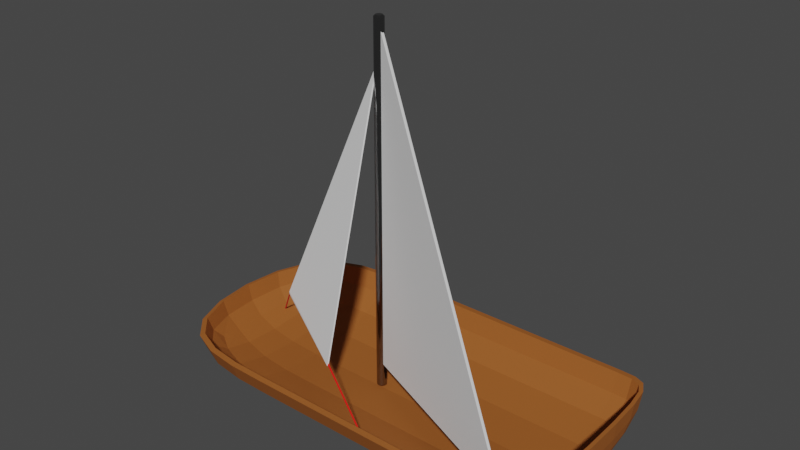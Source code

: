 # Source: Sailingboat.blend  (saved by Blender 3.6.11; exported with 4.5.12 LTS)
import bpy
from mathutils import Matrix  # noqa: F401  (used for matrix-valued properties, if any)

bpy.ops.wm.read_factory_settings(use_empty=True)
scene = bpy.context.scene
scene.name = 'Scene'

# ---- collections
col_collection = bpy.data.collections.new('Collection'); scene.collection.children.link(col_collection)

# ---- materials (node trees are filled in below, after node groups)
mat_material = bpy.data.materials.new('Material')
mat_material.alpha_threshold = 0.0
mat_material.use_transparent_shadow = False
mat_material.roughness = 0.5
mat_material.line_color = (0.0, 0.0, 0.0, 1.0)
mat_material_002 = bpy.data.materials.new('Material.002')
mat_material_002.use_transparent_shadow = False
mat_material_001 = bpy.data.materials.new('Material.001')
mat_material_001.use_transparent_shadow = False
mat_material_003 = bpy.data.materials.new('Material.003')
mat_material_003.use_transparent_shadow = False

# ---- material node trees
mat_material.use_nodes = True; mat_material.node_tree.nodes.clear()
_N = mat_material.node_tree.nodes; _L = mat_material.node_tree.links
n0 = _N.new('ShaderNodeOutputMaterial'); n0.name = 'Material Output'; n0.location = (300, 300)
n1 = _N.new('ShaderNodeBsdfPrincipled'); n1.name = 'Principled BSDF'; n1.location = (10, 300)
n1.distribution = 'GGX'
n1.subsurface_method = 'RANDOM_WALK_SKIN'
n1.inputs[0].default_value = (0.3185, 0.098, 0.01822, 1.0)
n1.inputs[2].default_value = 0.7409
n1.inputs[3].default_value = 1.45
n1.inputs[13].default_value = 0.281
n1.inputs[27].default_value = (0.0, 0.0, 0.0, 1.0)
n1.inputs[28].default_value = 1.0
_L.new(n1.outputs[0], n0.inputs[0])
n0.is_active_output = True
mat_material_002.use_nodes = True; mat_material_002.node_tree.nodes.clear()
_N = mat_material_002.node_tree.nodes; _L = mat_material_002.node_tree.links
n0 = _N.new('ShaderNodeBsdfPrincipled'); n0.name = 'Principled BSDF'; n0.location = (10, 300)
n0.distribution = 'GGX'
n0.subsurface_method = 'RANDOM_WALK_SKIN'
n0.inputs[0].default_value = (0.2883, 0.2883, 0.2883, 1.0)
n0.inputs[1].default_value = 1.0
n0.inputs[2].default_value = 0.1277
n0.inputs[3].default_value = 1.45
n0.inputs[13].default_value = 0.6314
n0.inputs[27].default_value = (0.0, 0.0, 0.0, 1.0)
n0.inputs[28].default_value = 1.0
n1 = _N.new('ShaderNodeOutputMaterial'); n1.name = 'Material Output'; n1.location = (300, 300)
_L.new(n0.outputs[0], n1.inputs[0])
n1.is_active_output = True
mat_material_001.use_nodes = True; mat_material_001.node_tree.nodes.clear()
_N = mat_material_001.node_tree.nodes; _L = mat_material_001.node_tree.links
n0 = _N.new('ShaderNodeBsdfPrincipled'); n0.name = 'Principled BSDF'; n0.location = (10, 300)
n0.distribution = 'GGX'
n0.subsurface_method = 'RANDOM_WALK_SKIN'
n0.inputs[0].default_value = (1.0, 1.0, 1.0, 1.0)
n0.inputs[2].default_value = 1.0
n0.inputs[3].default_value = 1.45
n0.inputs[13].default_value = 0.1533
n0.inputs[27].default_value = (0.0, 0.0, 0.0, 1.0)
n0.inputs[28].default_value = 1.0
n1 = _N.new('ShaderNodeOutputMaterial'); n1.name = 'Material Output'; n1.location = (300, 300)
_L.new(n0.outputs[0], n1.inputs[0])
n1.is_active_output = True
mat_material_003.use_nodes = True; mat_material_003.node_tree.nodes.clear()
_N = mat_material_003.node_tree.nodes; _L = mat_material_003.node_tree.links
n0 = _N.new('ShaderNodeBsdfPrincipled'); n0.name = 'Principled BSDF'; n0.location = (10, 300)
n0.distribution = 'GGX'
n0.subsurface_method = 'RANDOM_WALK_SKIN'
n0.inputs[0].default_value = (0.8, 0.001264, 0.0, 1.0)
n0.inputs[2].default_value = 1.0
n0.inputs[3].default_value = 1.45
n0.inputs[27].default_value = (0.0, 0.0, 0.0, 1.0)
n0.inputs[28].default_value = 1.0
n1 = _N.new('ShaderNodeOutputMaterial'); n1.name = 'Material Output'; n1.location = (300, 300)
_L.new(n0.outputs[0], n1.inputs[0])
n1.is_active_output = True

# ---- world
world_world = bpy.data.worlds.new('World'); scene.world = world_world
world_world.use_nodes = True; world_world.node_tree.nodes.clear()
_N = world_world.node_tree.nodes; _L = world_world.node_tree.links
n0 = _N.new('ShaderNodeOutputWorld'); n0.name = 'World Output'; n0.location = (300, 300)
n1 = _N.new('ShaderNodeBackground'); n1.name = 'Background'; n1.location = (10, 300)
n1.inputs[0].default_value = (0.05088, 0.05088, 0.05088, 1.0)
_L.new(n1.outputs[0], n0.inputs[0])
n0.is_active_output = True
world_world.color = (0.05088, 0.05088, 0.05088)
world_world.use_sun_shadow = False
world_world.sun_shadow_jitter_overblur = 0.0

# ---- meshes
me_cube = bpy.data.meshes.new('Cube')
me_cube.from_pydata([(2.924, 0.5, -0.5), (2.924, -0.5, -0.5), (-2.494, 0.5, -0.5), (-2.494, -0.5, -0.5), (0.9696, 0.6667, -0.6667), (-0.98, 0.6667, -0.6667), (-0.98, -0.6667, -0.6667), (0.9696, -0.6667, -0.6667), (2.469, -0.6667, -0.6667), (2.469, 0.6667, -0.6667), (-2.568, 0.2966, -0.5729), (-2.605, -1.118e-08, -0.6096), (-2.568, -0.2966, -0.5729), (-1.476, 0.6631, -0.6631), (-1.924, 0.6381, -0.6381), (-2.28, 0.5765, -0.5765), (2.941, 0.6096, 9.313e-10), (2.935, 0.5729, -0.2966), (-2.568, -0.5729, -0.2966), (-2.605, -0.6096, -5.588e-09), (2.941, -0.6096, 1.863e-09), (2.935, -0.5729, -0.2966), (-2.605, 0.6096, -5.588e-09), (-2.568, 0.5729, -0.2966), (2.676, -0.6631, -0.6631), (2.811, -0.6381, -0.6381), (2.889, -0.5765, -0.5765), (2.935, -0.2966, -0.5729), (2.941, -4.657e-09, -0.6096), (2.935, 0.2966, -0.5729), (2.182, 0.6667, -0.6667), (1.825, 0.6667, -0.6667), (1.416, 0.6667, -0.6667), (0.501, 0.6667, -0.6667), (0.01667, 0.6667, -0.6667), (-0.4786, 0.6667, -0.6667), (-2.28, -0.5765, -0.5765), (-1.924, -0.6381, -0.6381), (-1.476, -0.6631, -0.6631), (-0.4786, -0.6667, -0.6667), (0.01667, -0.6667, -0.6667), (0.501, -0.6667, -0.6667), (-0.98, 0.9167, 3.725e-09), (-0.98, 0.8542, -0.3646), (0.9696, 0.9167, 3.725e-09), (0.9696, 0.8542, -0.3646), (-0.98, 0.3646, -0.8542), (-0.98, -6.519e-09, -0.9167), (-0.98, -0.3646, -0.8542), (0.9696, 0.3646, -0.8542), (0.9696, -6.519e-09, -0.9167), (0.9696, -0.3646, -0.8542), (0.9696, -0.9167, 4.657e-09), (0.9696, -0.8542, -0.3646), (-0.98, -0.9167, 3.725e-09), (-0.98, -0.8542, -0.3646), (1.416, -0.6667, -0.6667), (1.825, -0.6667, -0.6667), (2.182, -0.6667, -0.6667), (2.889, 0.5765, -0.5765), (2.811, 0.6381, -0.6381), (2.676, 0.6631, -0.6631), (2.469, -0.9167, 2.794e-09), (2.469, -0.8542, -0.3646), (2.469, 0.9167, 4.657e-09), (2.469, 0.8542, -0.3646), (2.469, 0.3646, -0.8542), (2.469, -6.519e-09, -0.9167), (2.469, -0.3646, -0.8542), (-1.476, -0.8496, -0.3626), (-1.477, -0.9118, -9.313e-10), (-1.93, -0.818, -0.3489), (-1.935, -0.8781, -3.725e-09), (-2.301, -0.7335, -0.3181), (-2.319, -0.7867, -9.313e-10), (-2.726, -0.3162, -0.3162), (-2.779, -0.3331, -7.451e-09), (-2.779, -8.382e-09, -0.3331), (-2.838, -7.451e-09, -3.725e-09), (-2.726, 0.3162, -0.3162), (-2.779, 0.3331, -9.313e-10), (2.676, 0.3626, -0.8496), (2.812, 0.3489, -0.818), (2.892, 0.3181, -0.7335), (2.676, -1.956e-08, -0.9118), (2.812, -7.451e-09, -0.8781), (2.895, 1.304e-08, -0.7867), (2.676, -0.3626, -0.8496), (2.812, -0.3489, -0.818), (2.892, -0.3181, -0.7335), (2.959, 0.3162, -0.3162), (2.967, 0.3331, -1.024e-08), (2.967, -2.794e-09, -0.3331), (2.976, 1.118e-08, -9.313e-10), (2.959, -0.3162, -0.3162), (2.967, -0.3331, -2.794e-09), (2.676, 0.8496, -0.3626), (2.676, 0.9118, -9.313e-10), (2.812, 0.818, -0.3489), (2.812, 0.8781, -1.956e-08), (2.892, 0.7335, -0.3181), (2.895, 0.7867, -6.519e-09), (-2.301, 0.7335, -0.3181), (-2.319, 0.7867, -5.588e-09), (-1.93, 0.818, -0.3489), (-1.935, 0.8781, 5.588e-09), (-1.476, 0.8496, -0.3626), (-1.477, 0.9118, 7.451e-09), (-0.4786, 0.8542, -0.3646), (-0.4786, 0.9167, -9.313e-10), (0.01667, 0.8542, -0.3646), (0.01667, 0.9167, -1.863e-09), (0.501, 0.8542, -0.3646), (0.501, 0.9167, 7.451e-09), (-2.301, 0.3181, -0.7335), (-1.93, 0.3489, -0.818), (-1.476, 0.3626, -0.8496), (-2.319, -3.725e-09, -0.7867), (-1.935, -3.725e-09, -0.8781), (-1.477, -1.397e-08, -0.9118), (-2.301, -0.3181, -0.7335), (-1.93, -0.3489, -0.818), (-1.476, -0.3626, -0.8496), (-0.4786, 0.3646, -0.8542), (0.01667, 0.3646, -0.8542), (0.501, 0.3646, -0.8542), (-0.4786, -2.142e-08, -0.9167), (0.01667, -3.353e-08, -0.9167), (0.501, -2.142e-08, -0.9167), (-0.4786, -0.3646, -0.8542), (0.01667, -0.3646, -0.8542), (0.501, -0.3646, -0.8542), (2.182, -0.8542, -0.3646), (2.182, -0.9167, -4.657e-09), (1.825, -0.8542, -0.3646), (1.825, -0.9167, -1.863e-09), (1.416, -0.8542, -0.3646), (1.416, -0.9167, 7.451e-09), (0.501, -0.8542, -0.3646), (0.501, -0.9167, 2.794e-09), (0.01667, -0.8542, -0.3646), (0.01667, -0.9167, -1.863e-09), (-0.4786, -0.8542, -0.3646), (-0.4786, -0.9167, 7.451e-09), (2.892, -0.7335, -0.3181), (2.895, -0.7867, -7.451e-09), (2.812, -0.818, -0.3489), (2.812, -0.8781, -1.863e-09), (2.676, -0.8496, -0.3626), (2.676, -0.9118, 7.451e-09), (1.416, 0.8542, -0.3646), (1.416, 0.9167, -9.313e-10), (1.825, 0.8542, -0.3646), (1.825, 0.9167, -1.863e-09), (2.182, 0.8542, -0.3646), (2.182, 0.9167, 7.451e-09), (1.416, 0.3646, -0.8542), (1.825, 0.3646, -0.8542), (2.182, 0.3646, -0.8542), (1.416, -2.142e-08, -0.9167), (1.825, -3.353e-08, -0.9167), (2.182, -2.142e-08, -0.9167), (1.416, -0.3646, -0.8542), (1.825, -0.3646, -0.8542), (2.182, -0.3646, -0.8542)], [], [(69, 70, 72, 71), (71, 72, 74, 73), (6, 55, 69, 38), (55, 54, 70, 69), (73, 74, 19, 18), (36, 73, 18, 3), (37, 71, 73, 36), (38, 69, 71, 37), (75, 76, 78, 77), (77, 78, 80, 79), (3, 18, 75, 12), (18, 19, 76, 75), (79, 80, 22, 23), (10, 79, 23, 2), (11, 77, 79, 10), (12, 75, 77, 11), (81, 82, 85, 84), (82, 83, 86, 85), (84, 85, 88, 87), (85, 86, 89, 88), (9, 61, 81, 66), (61, 60, 82, 81), (60, 59, 83, 82), (59, 0, 29, 83), (83, 29, 28, 86), (86, 28, 27, 89), (89, 27, 1, 26), (88, 89, 26, 25), (87, 88, 25, 24), (68, 87, 24, 8), (67, 84, 87, 68), (66, 81, 84, 67), (90, 91, 93, 92), (92, 93, 95, 94), (0, 17, 90, 29), (17, 16, 91, 90), (94, 95, 20, 21), (27, 94, 21, 1), (28, 92, 94, 27), (29, 90, 92, 28), (96, 97, 99, 98), (98, 99, 101, 100), (9, 65, 96, 61), (65, 64, 97, 96), (100, 101, 16, 17), (59, 100, 17, 0), (60, 98, 100, 59), (61, 96, 98, 60), (102, 103, 105, 104), (104, 105, 107, 106), (2, 23, 102, 15), (23, 22, 103, 102), (106, 107, 42, 43), (13, 106, 43, 5), (14, 104, 106, 13), (15, 102, 104, 14), (108, 109, 111, 110), (110, 111, 113, 112), (5, 43, 108, 35), (43, 42, 109, 108), (112, 113, 44, 45), (33, 112, 45, 4), (34, 110, 112, 33), (35, 108, 110, 34), (114, 115, 118, 117), (115, 116, 119, 118), (117, 118, 121, 120), (118, 119, 122, 121), (2, 15, 114, 10), (15, 14, 115, 114), (14, 13, 116, 115), (13, 5, 46, 116), (116, 46, 47, 119), (119, 47, 48, 122), (122, 48, 6, 38), (121, 122, 38, 37), (120, 121, 37, 36), (12, 120, 36, 3), (11, 117, 120, 12), (10, 114, 117, 11), (123, 124, 127, 126), (124, 125, 128, 127), (126, 127, 130, 129), (127, 128, 131, 130), (5, 35, 123, 46), (35, 34, 124, 123), (34, 33, 125, 124), (33, 4, 49, 125), (125, 49, 50, 128), (128, 50, 51, 131), (131, 51, 7, 41), (130, 131, 41, 40), (129, 130, 40, 39), (48, 129, 39, 6), (47, 126, 129, 48), (46, 123, 126, 47), (132, 133, 135, 134), (134, 135, 137, 136), (8, 63, 132, 58), (63, 62, 133, 132), (136, 137, 52, 53), (56, 136, 53, 7), (57, 134, 136, 56), (58, 132, 134, 57), (138, 139, 141, 140), (140, 141, 143, 142), (7, 53, 138, 41), (53, 52, 139, 138), (142, 143, 54, 55), (39, 142, 55, 6), (40, 140, 142, 39), (41, 138, 140, 40), (144, 145, 147, 146), (146, 147, 149, 148), (1, 21, 144, 26), (21, 20, 145, 144), (148, 149, 62, 63), (24, 148, 63, 8), (25, 146, 148, 24), (26, 144, 146, 25), (150, 151, 153, 152), (152, 153, 155, 154), (4, 45, 150, 32), (45, 44, 151, 150), (154, 155, 64, 65), (30, 154, 65, 9), (31, 152, 154, 30), (32, 150, 152, 31), (156, 157, 160, 159), (157, 158, 161, 160), (159, 160, 163, 162), (160, 161, 164, 163), (4, 32, 156, 49), (32, 31, 157, 156), (31, 30, 158, 157), (30, 9, 66, 158), (158, 66, 67, 161), (161, 67, 68, 164), (164, 68, 8, 58), (163, 164, 58, 57), (162, 163, 57, 56), (51, 162, 56, 7), (50, 159, 162, 51), (49, 156, 159, 50)])
_uv = me_cube.uv_layers.new(name='UVMap')
_uv.uv.foreach_set('vector', [0.4375, 0.9368, 0.5, 0.9368, 0.5, 0.9578, 0.4375, 0.9578, 0.4375, 0.9578, 0.5, 0.9578, 0.5, 0.9789, 0.4375, 0.9789, 0.375, 0.9157, 0.4375, 0.9158, 0.4375, 0.9368, 0.375, 0.9368, 0.4375, 0.9158, 0.5, 0.9158, 0.5, 0.9368, 0.4375, 0.9368, 0.4375, 0.9789, 0.5, 0.9789, 0.5, 1.0, 0.4375, 1.0, 0.375, 0.9789, 0.4375, 0.9789, 0.4375, 1.0, 0.375, 1.0, 0.375, 0.9578, 0.4375, 0.9578, 0.4375, 0.9789, 0.375, 0.9789, 0.375, 0.9368, 0.4375, 0.9368, 0.4375, 0.9578, 0.375, 0.9578, 0.4375, 0.0623, 0.5, 0.06221, 0.5, 0.1227, 0.4375, 0.1234, 0.4375, 0.1234, 0.5, 0.1227, 0.5, 0.1792, 0.4375, 0.1815, 0.375, 0.0, 0.4375, 0.0, 0.4375, 0.0623, 0.375, 0.0625, 0.4375, 0.0, 0.5, 0.0, 0.5, 0.06221, 0.4375, 0.0623, 0.4375, 0.1815, 0.5, 0.1792, 0.5, 0.227, 0.4375, 0.231, 0.375, 0.1875, 0.4375, 0.1815, 0.4375, 0.231, 0.375, 0.25, 0.375, 0.125, 0.4375, 0.1234, 0.4375, 0.1815, 0.375, 0.1875, 0.375, 0.0625, 0.4375, 0.0623, 0.4375, 0.1234, 0.375, 0.125, 0.3638, 0.5625, 0.3704, 0.5625, 0.3712, 0.625, 0.3631, 0.625, 0.3704, 0.5625, 0.3804, 0.5627, 0.3837, 0.625, 0.3712, 0.625, 0.3631, 0.625, 0.3712, 0.625, 0.3704, 0.6875, 0.3638, 0.6875, 0.3712, 0.625, 0.3837, 0.625, 0.3804, 0.6873, 0.3704, 0.6875, 0.3624, 0.5, 0.3656, 0.5, 0.3638, 0.5625, 0.3559, 0.5625, 0.3656, 0.5, 0.3687, 0.5, 0.3704, 0.5625, 0.3638, 0.5625, 0.3687, 0.5, 0.3719, 0.5, 0.3804, 0.5627, 0.3704, 0.5625, 0.3719, 0.5, 0.375, 0.5, 0.4023, 0.5649, 0.3804, 0.5627, 0.3804, 0.5627, 0.4023, 0.5649, 0.408, 0.625, 0.3837, 0.625, 0.3837, 0.625, 0.408, 0.625, 0.4023, 0.6851, 0.3804, 0.6873, 0.3804, 0.6873, 0.4023, 0.6851, 0.375, 0.75, 0.3719, 0.75, 0.3704, 0.6875, 0.3804, 0.6873, 0.3719, 0.75, 0.3687, 0.75, 0.3638, 0.6875, 0.3704, 0.6875, 0.3687, 0.75, 0.3656, 0.75, 0.3559, 0.6875, 0.3638, 0.6875, 0.3656, 0.75, 0.3624, 0.75, 0.3545, 0.625, 0.3631, 0.625, 0.3638, 0.6875, 0.3559, 0.6875, 0.3559, 0.5625, 0.3638, 0.5625, 0.3631, 0.625, 0.3545, 0.625, 0.446, 0.571, 0.5, 0.574, 0.5, 0.625, 0.449, 0.625, 0.449, 0.625, 0.5, 0.625, 0.5, 0.676, 0.446, 0.679, 0.375, 0.5, 0.4399, 0.5273, 0.446, 0.571, 0.4023, 0.5649, 0.4399, 0.5273, 0.5, 0.533, 0.5, 0.574, 0.446, 0.571, 0.446, 0.679, 0.5, 0.676, 0.5, 0.717, 0.4399, 0.7227, 0.4023, 0.6851, 0.446, 0.679, 0.4399, 0.7227, 0.375, 0.75, 0.408, 0.625, 0.449, 0.625, 0.446, 0.679, 0.4023, 0.6851, 0.4023, 0.5649, 0.446, 0.571, 0.449, 0.625, 0.408, 0.625, 0.4375, 0.4888, 0.5, 0.4881, 0.5, 0.4962, 0.4375, 0.4954, 0.4375, 0.4954, 0.5, 0.4962, 0.5, 0.5087, 0.4377, 0.5054, 0.375, 0.4874, 0.4375, 0.4809, 0.4375, 0.4888, 0.375, 0.4906, 0.4375, 0.4809, 0.5, 0.4795, 0.5, 0.4881, 0.4375, 0.4888, 0.4377, 0.5054, 0.5, 0.5087, 0.5, 0.533, 0.4399, 0.5273, 0.375, 0.4969, 0.4377, 0.5054, 0.4399, 0.5273, 0.375, 0.5, 0.375, 0.4937, 0.4375, 0.4954, 0.4377, 0.5054, 0.375, 0.4969, 0.375, 0.4906, 0.4375, 0.4888, 0.4375, 0.4954, 0.375, 0.4937, 0.4375, 0.2651, 0.5, 0.2627, 0.5, 0.2899, 0.4375, 0.2906, 0.4375, 0.2906, 0.5, 0.2899, 0.5, 0.3129, 0.4375, 0.313, 0.375, 0.25, 0.4375, 0.231, 0.4375, 0.2651, 0.375, 0.2711, 0.4375, 0.231, 0.5, 0.227, 0.5, 0.2627, 0.4375, 0.2651, 0.4375, 0.313, 0.5, 0.3129, 0.5, 0.3342, 0.4375, 0.3342, 0.375, 0.3132, 0.4375, 0.313, 0.4375, 0.3342, 0.375, 0.3343, 0.375, 0.2922, 0.4375, 0.2906, 0.4375, 0.313, 0.375, 0.3132, 0.375, 0.2711, 0.4375, 0.2651, 0.4375, 0.2906, 0.375, 0.2922, 0.4375, 0.3551, 0.5, 0.3551, 0.5, 0.3758, 0.4375, 0.3759, 0.4375, 0.3759, 0.5, 0.3758, 0.5, 0.3961, 0.4375, 0.3963, 0.375, 0.3343, 0.4375, 0.3342, 0.4375, 0.3551, 0.375, 0.3552, 0.4375, 0.3342, 0.5, 0.3342, 0.5, 0.3551, 0.4375, 0.3551, 0.4375, 0.3963, 0.5, 0.3961, 0.5, 0.4158, 0.4375, 0.4161, 0.375, 0.3968, 0.4375, 0.3963, 0.4375, 0.4161, 0.375, 0.4177, 0.375, 0.376, 0.4375, 0.3759, 0.4375, 0.3963, 0.375, 0.3968, 0.375, 0.3552, 0.4375, 0.3551, 0.4375, 0.3759, 0.375, 0.376, 0.1461, 0.5625, 0.1672, 0.5625, 0.1672, 0.625, 0.1461, 0.625, 0.1672, 0.5625, 0.1882, 0.5625, 0.1882, 0.625, 0.1672, 0.625, 0.1461, 0.625, 0.1672, 0.625, 0.1672, 0.6875, 0.1461, 0.6875, 0.1672, 0.625, 0.1882, 0.625, 0.1882, 0.6875, 0.1672, 0.6875, 0.125, 0.5, 0.1461, 0.5, 0.1461, 0.5625, 0.125, 0.5625, 0.1461, 0.5, 0.1672, 0.5, 0.1672, 0.5625, 0.1461, 0.5625, 0.1672, 0.5, 0.1882, 0.5, 0.1882, 0.5625, 0.1672, 0.5625, 0.1882, 0.5, 0.2093, 0.5, 0.2092, 0.5625, 0.1882, 0.5625, 0.1882, 0.5625, 0.2092, 0.5625, 0.2092, 0.625, 0.1882, 0.625, 0.1882, 0.625, 0.2092, 0.625, 0.2092, 0.6875, 0.1882, 0.6875, 0.1882, 0.6875, 0.2092, 0.6875, 0.2093, 0.75, 0.1882, 0.75, 0.1672, 0.6875, 0.1882, 0.6875, 0.1882, 0.75, 0.1672, 0.75, 0.1461, 0.6875, 0.1672, 0.6875, 0.1672, 0.75, 0.1461, 0.75, 0.125, 0.6875, 0.1461, 0.6875, 0.1461, 0.75, 0.125, 0.75, 0.125, 0.625, 0.1461, 0.625, 0.1461, 0.6875, 0.125, 0.6875, 0.125, 0.5625, 0.1461, 0.5625, 0.1461, 0.625, 0.125, 0.625, 0.2301, 0.5625, 0.2509, 0.5625, 0.2508, 0.625, 0.2301, 0.625, 0.2509, 0.5625, 0.2713, 0.5625, 0.2711, 0.625, 0.2508, 0.625, 0.2301, 0.625, 0.2508, 0.625, 0.2509, 0.6875, 0.2301, 0.6875, 0.2508, 0.625, 0.2711, 0.625, 0.2713, 0.6875, 0.2509, 0.6875, 0.2093, 0.5, 0.2302, 0.5, 0.2301, 0.5625, 0.2092, 0.5625, 0.2302, 0.5, 0.251, 0.5, 0.2509, 0.5625, 0.2301, 0.5625, 0.251, 0.5, 0.2718, 0.5, 0.2713, 0.5625, 0.2509, 0.5625, 0.2718, 0.5, 0.2927, 0.5, 0.2911, 0.5625, 0.2713, 0.5625, 0.2713, 0.5625, 0.2911, 0.5625, 0.2908, 0.625, 0.2711, 0.625, 0.2711, 0.625, 0.2908, 0.625, 0.2911, 0.6875, 0.2713, 0.6875, 0.2713, 0.6875, 0.2911, 0.6875, 0.2927, 0.75, 0.2718, 0.75, 0.2509, 0.6875, 0.2713, 0.6875, 0.2718, 0.75, 0.251, 0.75, 0.2301, 0.6875, 0.2509, 0.6875, 0.251, 0.75, 0.2302, 0.75, 0.2092, 0.6875, 0.2301, 0.6875, 0.2302, 0.75, 0.2093, 0.75, 0.2092, 0.625, 0.2301, 0.625, 0.2301, 0.6875, 0.2092, 0.6875, 0.2092, 0.5625, 0.2301, 0.5625, 0.2301, 0.625, 0.2092, 0.625, 0.4375, 0.7821, 0.5, 0.7829, 0.5, 0.7984, 0.4375, 0.7981, 0.4375, 0.7981, 0.5, 0.7984, 0.5, 0.8157, 0.4375, 0.8155, 0.375, 0.7626, 0.4375, 0.7691, 0.4375, 0.7821, 0.375, 0.78, 0.4375, 0.7691, 0.5, 0.7705, 0.5, 0.7829, 0.4375, 0.7821, 0.4375, 0.8155, 0.5, 0.8157, 0.5, 0.8342, 0.4375, 0.8339, 0.375, 0.8149, 0.4375, 0.8155, 0.4375, 0.8339, 0.375, 0.8323, 0.375, 0.7975, 0.4375, 0.7981, 0.4375, 0.8155, 0.375, 0.8149, 0.375, 0.78, 0.4375, 0.7821, 0.4375, 0.7981, 0.375, 0.7975, 0.4375, 0.8537, 0.5, 0.8539, 0.5, 0.8742, 0.4375, 0.8741, 0.4375, 0.8741, 0.5, 0.8742, 0.5, 0.8949, 0.4375, 0.8949, 0.375, 0.8323, 0.4375, 0.8339, 0.4375, 0.8537, 0.375, 0.8532, 0.4375, 0.8339, 0.5, 0.8342, 0.5, 0.8539, 0.4375, 0.8537, 0.4375, 0.8949, 0.5, 0.8949, 0.5, 0.9158, 0.4375, 0.9158, 0.375, 0.8948, 0.4375, 0.8949, 0.4375, 0.9158, 0.375, 0.9157, 0.375, 0.874, 0.4375, 0.8741, 0.4375, 0.8949, 0.375, 0.8948, 0.375, 0.8532, 0.4375, 0.8537, 0.4375, 0.8741, 0.375, 0.874, 0.4377, 0.7446, 0.5, 0.7413, 0.5, 0.7538, 0.4375, 0.7546, 0.4375, 0.7546, 0.5, 0.7538, 0.5, 0.7619, 0.4375, 0.7612, 0.375, 0.75, 0.4399, 0.7227, 0.4377, 0.7446, 0.375, 0.7531, 0.4399, 0.7227, 0.5, 0.717, 0.5, 0.7413, 0.4377, 0.7446, 0.4375, 0.7612, 0.5, 0.7619, 0.5, 0.7705, 0.4375, 0.7691, 0.375, 0.7594, 0.4375, 0.7612, 0.4375, 0.7691, 0.375, 0.7626, 0.375, 0.7563, 0.4375, 0.7546, 0.4375, 0.7612, 0.375, 0.7594, 0.375, 0.7531, 0.4377, 0.7446, 0.4375, 0.7546, 0.375, 0.7563, 0.4375, 0.4345, 0.5, 0.4343, 0.5, 0.4516, 0.4375, 0.4519, 0.4375, 0.4519, 0.5, 0.4516, 0.5, 0.4671, 0.4375, 0.4679, 0.375, 0.4177, 0.4375, 0.4161, 0.4375, 0.4345, 0.375, 0.4351, 0.4375, 0.4161, 0.5, 0.4158, 0.5, 0.4343, 0.4375, 0.4345, 0.4375, 0.4679, 0.5, 0.4671, 0.5, 0.4795, 0.4375, 0.4809, 0.375, 0.47, 0.4375, 0.4679, 0.4375, 0.4809, 0.375, 0.4874, 0.375, 0.4525, 0.4375, 0.4519, 0.4375, 0.4679, 0.375, 0.47, 0.375, 0.4351, 0.4375, 0.4345, 0.4375, 0.4519, 0.375, 0.4525, 0.3095, 0.5625, 0.3269, 0.5625, 0.3266, 0.625, 0.3093, 0.625, 0.3269, 0.5625, 0.3429, 0.5625, 0.3421, 0.625, 0.3266, 0.625, 0.3093, 0.625, 0.3266, 0.625, 0.3269, 0.6875, 0.3095, 0.6875, 0.3266, 0.625, 0.3421, 0.625, 0.3429, 0.6875, 0.3269, 0.6875, 0.2927, 0.5, 0.3101, 0.5, 0.3095, 0.5625, 0.2911, 0.5625, 0.3101, 0.5, 0.3275, 0.5, 0.3269, 0.5625, 0.3095, 0.5625, 0.3275, 0.5, 0.345, 0.5, 0.3429, 0.5625, 0.3269, 0.5625, 0.345, 0.5, 0.3624, 0.5, 0.3559, 0.5625, 0.3429, 0.5625, 0.3429, 0.5625, 0.3559, 0.5625, 0.3545, 0.625, 0.3421, 0.625, 0.3421, 0.625, 0.3545, 0.625, 0.3559, 0.6875, 0.3429, 0.6875, 0.3429, 0.6875, 0.3559, 0.6875, 0.3624, 0.75, 0.345, 0.75, 0.3269, 0.6875, 0.3429, 0.6875, 0.345, 0.75, 0.3275, 0.75, 0.3095, 0.6875, 0.3269, 0.6875, 0.3275, 0.75, 0.3101, 0.75, 0.2911, 0.6875, 0.3095, 0.6875, 0.3101, 0.75, 0.2927, 0.75, 0.2908, 0.625, 0.3093, 0.625, 0.3095, 0.6875, 0.2911, 0.6875, 0.2911, 0.5625, 0.3095, 0.5625, 0.3093, 0.625, 0.2908, 0.625])
me_cube.materials.append(mat_material)
me_cube.use_mirror_vertex_groups = False
me_cube.update()
me_circle = bpy.data.meshes.new('Circle')
me_circle.from_pydata([(0.1117, 0.5197, 0.6618), (0.0883, 0.5174, 0.6618), (0.06579, 0.5106, 0.6618), (0.04504, 0.4995, 0.6618), (0.02686, 0.4846, 0.6618), (0.01193, 0.4664, 0.6618), (0.0008449, 0.4456, 0.6618), (-0.005984, 0.4231, 0.6618), (-0.00829, 0.3997, 0.6618), (-0.005984, 0.3763, 0.6618), (0.0008449, 0.3538, 0.6618), (0.01193, 0.3331, 0.6618), (0.02686, 0.3149, 0.6618), (0.04504, 0.2999, 0.6618), (0.06579, 0.2889, 0.6618), (0.0883, 0.282, 0.6618), (0.1117, 0.2797, 0.6618), (0.1351, 0.282, 0.6618), (0.1576, 0.2889, 0.6618), (0.1784, 0.2999, 0.6618), (0.1966, 0.3149, 0.6618), (0.2115, 0.3331, 0.6618), (0.2226, 0.3538, 0.6618), (0.2294, 0.3763, 0.6618), (0.2317, 0.3997, 0.6618), (0.2294, 0.4231, 0.6618), (0.2226, 0.4456, 0.6618), (0.2115, 0.4664, 0.6618), (0.1966, 0.4846, 0.6618), (0.1784, 0.4995, 0.6618), (0.1576, 0.5106, 0.6618), (0.1351, 0.5174, 0.6618), (0.1117, 0.5197, 0.6618), (0.0883, 0.5174, 0.6618), (0.06579, 0.5106, 0.6618), (0.04504, 0.4995, 0.6618), (0.02686, 0.4846, 0.6618), (0.01193, 0.4664, 0.6618), (0.0008449, 0.4456, 0.6618), (-0.005984, 0.4231, 0.6618), (-0.00829, 0.3997, 0.6618), (-0.005984, 0.3763, 0.6618), (0.0008449, 0.3538, 0.6618), (0.01193, 0.3331, 0.6618), (0.02686, 0.3149, 0.6618), (0.04504, 0.2999, 0.6618), (0.06579, 0.2889, 0.6618), (0.0883, 0.282, 0.6618), (0.1117, 0.2797, 0.6618), (0.1351, 0.282, 0.6618), (0.1576, 0.2889, 0.6618), (0.1784, 0.2999, 0.6618), (0.1966, 0.3149, 0.6618), (0.2115, 0.3331, 0.6618), (0.2226, 0.3538, 0.6618), (0.2294, 0.3763, 0.6618), (0.2317, 0.3997, 0.6618), (0.2294, 0.4231, 0.6618), (0.2226, 0.4456, 0.6618), (0.2115, 0.4664, 0.6618), (0.1966, 0.4846, 0.6618), (0.1784, 0.4995, 0.6618), (0.1576, 0.5106, 0.6618), (0.1351, 0.5174, 0.6618), (0.1212, 0.4811, 4.717), (0.1053, 0.4795, 4.717), (0.09002, 0.4749, 4.717), (0.07595, 0.4674, 4.717), (0.06362, 0.4573, 4.717), (0.0535, 0.4449, 4.717), (0.04598, 0.4309, 4.717), (0.04135, 0.4156, 4.717), (0.03979, 0.3997, 4.717), (0.04135, 0.3838, 4.717), (0.04598, 0.3686, 4.717), (0.0535, 0.3545, 4.717), (0.06362, 0.3422, 4.717), (0.07595, 0.3321, 4.717), (0.09002, 0.3245, 4.717), (0.1053, 0.3199, 4.717), (0.1212, 0.3183, 4.717), (0.137, 0.3199, 4.717), (0.1523, 0.3245, 4.717), (0.1664, 0.3321, 4.717), (0.1787, 0.3422, 4.717), (0.1888, 0.3545, 4.717), (0.1963, 0.3686, 4.717), (0.201, 0.3838, 4.717), (0.2025, 0.3997, 4.717), (0.201, 0.4156, 4.717), (0.1963, 0.4309, 4.717), (0.1888, 0.4449, 4.717), (0.1787, 0.4573, 4.717), (0.1664, 0.4674, 4.717), (0.1523, 0.4749, 4.717), (0.137, 0.4795, 4.717), (0.09775, 0.5174, 4.701), (0.1212, 0.5197, 4.701), (0.07524, 0.5106, 4.701), (0.05449, 0.4995, 4.701), (0.03631, 0.4846, 4.701), (0.02138, 0.4664, 4.701), (0.0103, 0.4456, 4.701), (0.003467, 0.4231, 4.701), (0.001161, 0.3997, 4.701), (0.003467, 0.3763, 4.701), (0.0103, 0.3538, 4.701), (0.02138, 0.3331, 4.701), (0.03631, 0.3149, 4.701), (0.05449, 0.2999, 4.701), (0.07524, 0.2889, 4.701), (0.09775, 0.282, 4.701), (0.1212, 0.2797, 4.701), (0.1446, 0.282, 4.701), (0.1671, 0.2889, 4.701), (0.1878, 0.2999, 4.701), (0.206, 0.3149, 4.701), (0.2209, 0.3331, 4.701), (0.232, 0.3538, 4.701), (0.2389, 0.3763, 4.701), (0.2412, 0.3997, 4.701), (0.2389, 0.4231, 4.701), (0.232, 0.4456, 4.701), (0.2209, 0.4664, 4.701), (0.206, 0.4846, 4.701), (0.1878, 0.4995, 4.701), (0.1671, 0.5106, 4.701), (0.1446, 0.5174, 4.701)], [], [(5, 6, 38, 37), (19, 20, 52, 51), (6, 7, 39, 38), (20, 21, 53, 52), (7, 8, 40, 39), (21, 22, 54, 53), (8, 9, 41, 40), (22, 23, 55, 54), (9, 10, 42, 41), (23, 24, 56, 55), (10, 11, 43, 42), (24, 25, 57, 56), (11, 12, 44, 43), (25, 26, 58, 57), (12, 13, 45, 44), (26, 27, 59, 58), (13, 14, 46, 45), (0, 1, 33, 32), (27, 28, 60, 59), (14, 15, 47, 46), (1, 2, 34, 33), (28, 29, 61, 60), (15, 16, 48, 47), (2, 3, 35, 34), (29, 30, 62, 61), (16, 17, 49, 48), (3, 4, 36, 35), (30, 31, 63, 62), (17, 18, 50, 49), (4, 5, 37, 36), (31, 0, 32, 63), (18, 19, 51, 50), (32, 33, 96, 97), (59, 60, 124, 123), (46, 47, 111, 110), (33, 34, 98, 96), (60, 61, 125, 124), (47, 48, 112, 111), (34, 35, 99, 98), (61, 62, 126, 125), (48, 49, 113, 112), (35, 36, 100, 99), (62, 63, 127, 126), (49, 50, 114, 113), (36, 37, 101, 100), (63, 32, 97, 127), (50, 51, 115, 114), (37, 38, 102, 101), (51, 52, 116, 115), (38, 39, 103, 102), (52, 53, 117, 116), (39, 40, 104, 103), (53, 54, 118, 117), (40, 41, 105, 104), (54, 55, 119, 118), (41, 42, 106, 105), (55, 56, 120, 119), (42, 43, 107, 106), (56, 57, 121, 120), (43, 44, 108, 107), (57, 58, 122, 121), (44, 45, 109, 108), (58, 59, 123, 122), (45, 46, 110, 109), (65, 66, 67, 68, 69, 70, 71, 72, 73, 74, 75, 76, 77, 78, 79, 80, 81, 82, 83, 84, 85, 86, 87, 88, 89, 90, 91, 92, 93, 94, 95, 64), (34, 33, 32, 63, 62, 61, 60, 59, 58, 57, 56, 55, 54, 53, 52, 51, 50, 49, 48, 47, 46, 45, 44, 43, 42, 41, 40, 39, 38, 37, 36, 35), (65, 64, 97, 96), (66, 65, 96, 98), (67, 66, 98, 99), (68, 67, 99, 100), (69, 68, 100, 101), (70, 69, 101, 102), (71, 70, 102, 103), (72, 71, 103, 104), (73, 72, 104, 105), (74, 73, 105, 106), (75, 74, 106, 107), (76, 75, 107, 108), (77, 76, 108, 109), (78, 77, 109, 110), (79, 78, 110, 111), (80, 79, 111, 112), (81, 80, 112, 113), (82, 81, 113, 114), (83, 82, 114, 115), (84, 83, 115, 116), (85, 84, 116, 117), (86, 85, 117, 118), (87, 86, 118, 119), (88, 87, 119, 120), (89, 88, 120, 121), (90, 89, 121, 122), (91, 90, 122, 123), (92, 91, 123, 124), (93, 92, 124, 125), (94, 93, 125, 126), (95, 94, 126, 127), (64, 95, 127, 97)])
_uv = me_circle.uv_layers.new(name='UVMap')
_uv.uv.foreach_set('vector', [0.0, 0.0, 0.0, 0.0, 0.0, 0.0, 0.0, 0.0, 0.0, 0.0, 0.0, 0.0, 0.0, 0.0, 0.0, 0.0, 0.0, 0.0, 0.0, 0.0, 0.0, 0.0, 0.0, 0.0, 0.0, 0.0, 0.0, 0.0, 0.0, 0.0, 0.0, 0.0, 0.0, 0.0, 0.0, 0.0, 0.0, 0.0, 0.0, 0.0, 0.0, 0.0, 0.0, 0.0, 0.0, 0.0, 0.0, 0.0, 0.0, 0.0, 0.0, 0.0, 0.0, 0.0, 0.0, 0.0, 0.0, 0.0, 0.0, 0.0, 0.0, 0.0, 0.0, 0.0, 0.0, 0.0, 0.0, 0.0, 0.0, 0.0, 0.0, 0.0, 0.0, 0.0, 0.0, 0.0, 0.0, 0.0, 0.0, 0.0, 0.0, 0.0, 0.0, 0.0, 0.0, 0.0, 0.0, 0.0, 0.0, 0.0, 0.0, 0.0, 0.0, 0.0, 0.0, 0.0, 0.0, 0.0, 0.0, 0.0, 0.0, 0.0, 0.0, 0.0, 0.0, 0.0, 0.0, 0.0, 0.0, 0.0, 0.0, 0.0, 0.0, 0.0, 0.0, 0.0, 0.0, 0.0, 0.0, 0.0, 0.0, 0.0, 0.0, 0.0, 0.0, 0.0, 0.0, 0.0, 0.0, 0.0, 0.0, 0.0, 0.0, 0.0, 0.0, 0.0, 0.0, 0.0, 0.0, 0.0, 0.0, 0.0, 0.0, 0.0, 0.0, 0.0, 0.0, 0.0, 0.0, 0.0, 0.0, 0.0, 0.0, 0.0, 0.0, 0.0, 0.0, 0.0, 0.0, 0.0, 0.0, 0.0, 0.0, 0.0, 0.0, 0.0, 0.0, 0.0, 0.0, 0.0, 0.0, 0.0, 0.0, 0.0, 0.0, 0.0, 0.0, 0.0, 0.0, 0.0, 0.0, 0.0, 0.0, 0.0, 0.0, 0.0, 0.0, 0.0, 0.0, 0.0, 0.0, 0.0, 0.0, 0.0, 0.0, 0.0, 0.0, 0.0, 0.0, 0.0, 0.0, 0.0, 0.0, 0.0, 0.0, 0.0, 0.0, 0.0, 0.0, 0.0, 0.0, 0.0, 0.0, 0.0, 0.0, 0.0, 0.0, 0.0, 0.0, 0.0, 0.0, 0.0, 0.0, 0.0, 0.0, 0.0, 0.0, 0.0, 0.0, 0.0, 0.0, 0.0, 0.0, 0.0, 0.0, 0.0, 0.0, 0.0, 0.0, 0.0, 0.0, 0.0, 0.0, 0.0, 0.0, 0.0, 0.0, 0.0, 0.0, 0.0, 0.0, 0.0, 0.0, 0.0, 0.0, 0.0, 0.0, 0.0, 0.0, 0.0, 0.0, 0.0, 0.0, 0.0, 0.0, 0.0, 0.0, 0.0, 0.0, 0.0, 0.0, 0.0, 0.0, 0.0, 0.0, 0.0, 0.0, 0.0, 0.0, 0.0, 0.0, 0.0, 0.0, 0.0, 0.0, 0.0, 0.0, 0.0, 0.0, 0.0, 0.0, 0.0, 0.0, 0.0, 0.0, 0.0, 0.0, 0.0, 0.0, 0.0, 0.0, 0.0, 0.0, 0.0, 0.0, 0.0, 0.0, 0.0, 0.0, 0.0, 0.0, 0.0, 0.0, 0.0, 0.0, 0.0, 0.0, 0.0, 0.0, 0.0, 0.0, 0.0, 0.0, 0.0, 0.0, 0.0, 0.0, 0.0, 0.0, 0.0, 0.0, 0.0, 0.0, 0.0, 0.0, 0.0, 0.0, 0.0, 0.0, 0.0, 0.0, 0.0, 0.0, 0.0, 0.0, 0.0, 0.0, 0.0, 0.0, 0.0, 0.0, 0.0, 0.0, 0.0, 0.0, 0.0, 0.0, 0.0, 0.0, 0.0, 0.0, 0.0, 0.0, 0.0, 0.0, 0.0, 0.0, 0.0, 0.0, 0.0, 0.0, 0.0, 0.0, 0.0, 0.0, 0.0, 0.0, 0.0, 0.0, 0.0, 0.0, 0.0, 0.0, 0.0, 0.0, 0.0, 0.0, 0.0, 0.0, 0.0, 0.0, 0.0, 0.0, 0.0, 0.0, 0.0, 0.0, 0.0, 0.0, 0.0, 0.0, 0.0, 0.0, 0.0, 0.0, 0.0, 0.0, 0.0, 0.0, 0.0, 0.0, 0.0, 0.0, 0.0, 0.0, 0.0, 0.0, 0.0, 0.0, 0.0, 0.0, 0.0, 0.0, 0.0, 0.0, 0.0, 0.0, 0.0, 0.0, 0.0, 0.0, 0.0, 0.0, 0.0, 0.0, 0.0, 0.0, 0.0, 0.0, 0.0, 0.0, 0.0, 0.0, 0.0, 0.0, 0.0, 0.0, 0.0, 0.0, 0.0, 0.0, 0.0, 0.0, 0.0, 0.0, 0.0, 0.0, 0.0, 0.0, 0.0, 0.0, 0.0, 0.0, 0.0, 0.0, 0.0, 0.0, 0.0, 0.0, 0.0, 0.0, 0.0, 0.0, 0.0, 0.0, 0.0, 0.0, 0.0, 0.0, 0.0, 0.0, 0.0, 0.0, 0.0, 0.0, 0.0, 0.0, 0.0, 0.0, 0.0, 0.0, 0.0, 0.0, 0.0, 0.0, 0.0, 0.0, 0.0, 0.0, 0.0, 0.0, 0.0, 0.0, 0.0, 0.0, 0.0, 0.0, 0.0, 0.0, 0.0, 0.0, 0.0, 0.0, 0.0, 0.0, 0.0, 0.0, 0.0, 0.0, 0.0, 0.0, 0.0, 0.0, 0.0, 0.0, 0.0, 0.0, 0.0, 0.0, 0.0, 0.0, 0.0, 0.0, 0.0, 0.0, 0.0, 0.0, 0.0, 0.0, 0.0, 0.0, 0.0, 0.0, 0.0, 0.0, 0.0, 0.0, 0.0, 0.0, 0.0, 0.0, 0.0, 0.0, 0.0, 0.0, 0.0, 0.0, 0.0, 0.0, 0.0, 0.0, 0.0, 0.0, 0.0, 0.0, 0.0, 0.0, 0.0, 0.0, 0.0, 0.0, 0.0, 0.0, 0.0, 0.0, 0.0, 0.0, 0.0, 0.0, 0.0, 0.0, 0.0, 0.0, 0.0, 0.0, 0.0, 0.0, 0.0, 0.0, 0.0, 0.0, 0.0, 0.0, 0.0, 0.0, 0.0, 0.0, 0.0, 0.0, 0.0, 0.0, 0.0, 0.0, 0.0, 0.0, 0.0, 0.0, 0.0, 0.0, 0.0, 0.0, 0.0, 0.0, 0.0, 0.0, 0.0, 0.0, 0.0, 0.0, 0.0, 0.0, 0.0, 0.0, 0.0, 0.0, 0.0, 0.0, 0.0, 0.0, 0.0, 0.0, 0.0, 0.0, 0.0, 0.0, 0.0, 0.0, 0.0, 0.0, 0.0, 0.0, 0.0, 0.0, 0.0, 0.0, 0.0, 0.0, 0.0, 0.0, 0.0, 0.0, 0.0, 0.0, 0.0, 0.0, 0.0, 0.0, 0.0, 0.0, 0.0, 0.0, 0.0, 0.0, 0.0, 0.0, 0.0, 0.0, 0.0, 0.0, 0.0, 0.0, 0.0, 0.0, 0.0, 0.0, 0.0, 0.0, 0.0, 0.0, 0.0, 0.0, 0.0, 0.0, 0.0, 0.0, 0.0, 0.0, 0.0, 0.0, 0.0, 0.0, 0.0, 0.0, 0.0, 0.0, 0.0, 0.0, 0.0, 0.0, 0.0, 0.0, 0.0, 0.0, 0.0, 0.0, 0.0, 0.0, 0.0, 0.0, 0.0, 0.0, 0.0, 0.0, 0.0, 0.0, 0.0, 0.0, 0.0, 0.0, 0.0, 0.0, 0.0, 0.0, 0.0, 0.0, 0.0, 0.0, 0.0, 0.0, 0.0, 0.0, 0.0, 0.0, 0.0, 0.0, 0.0, 0.0, 0.0, 0.0, 0.0, 0.0, 0.0, 0.0, 0.0, 0.0, 0.0, 0.0, 0.0, 0.0, 0.0, 0.0, 0.0, 0.0, 0.0, 0.0, 0.0, 0.0, 0.0, 0.0, 0.0, 0.0, 0.0, 0.0, 0.0, 0.0, 0.0, 0.0, 0.0, 0.0, 0.0, 0.0, 0.0, 0.0, 0.0, 0.0, 0.0, 0.0, 0.0, 0.0, 0.0, 0.0, 0.0, 0.0, 0.0, 0.0, 0.0, 0.0, 0.0, 0.0, 0.0, 0.0, 0.0, 0.0, 0.0, 0.0, 0.0, 0.0, 0.0, 0.0, 0.0, 0.0, 0.0, 0.0, 0.0, 0.0, 0.0, 0.0, 0.0, 0.0, 0.0, 0.0, 0.0, 0.0, 0.0, 0.0, 0.0, 0.0, 0.0, 0.0, 0.0, 0.0, 0.0, 0.0, 0.0, 0.0, 0.0, 0.0, 0.0, 0.0, 0.0, 0.0, 0.0, 0.0, 0.0, 0.0, 0.0, 0.0, 0.0, 0.0, 0.0, 0.0, 0.0, 0.0, 0.0, 0.0, 0.0, 0.0, 0.0, 0.0, 0.0, 0.0, 0.0, 0.0, 0.0, 0.0, 0.0, 0.0, 0.0, 0.0, 0.0, 0.0, 0.0, 0.0, 0.0, 0.0, 0.0, 0.0, 0.0, 0.0, 0.0, 0.0, 0.0, 0.0, 0.0, 0.0, 0.0, 0.0, 0.0, 0.0, 0.0, 0.0, 0.0, 0.0, 0.0, 0.0, 0.0, 0.0, 0.0, 0.0, 0.0, 0.0, 0.0, 0.0, 0.0, 0.0, 0.0])
me_circle.materials.append(mat_material_002)
me_circle.update()
me_plane = bpy.data.meshes.new('Plane')
me_plane.from_pydata([(-1.0, -1.0, 0.0), (1.0, -1.0, 0.8355), (-1.0, 1.54, -3.21e-08), (1.0, -0.9781, 0.8355), (-1.0, 1.54, -0.03381), (-1.0, -1.0, -0.03381), (1.0, -1.0, 0.8016), (1.0, -0.9781, 0.8016)], [], [(0, 2, 3, 1), (5, 6, 7, 4), (1, 3, 7, 6), (2, 0, 5, 4), (3, 2, 4, 7), (0, 1, 6, 5)])
_uv = me_plane.uv_layers.new(name='UVMap')
_uv.uv.foreach_set('vector', [0.0, 0.0, 0.0, 1.0, 1.0, 1.0, 1.0, 0.0, 0.0, 0.0, 1.0, 0.0, 1.0, 1.0, 0.0, 1.0, 1.0, 0.0, 1.0, 1.0, 1.0, 1.0, 1.0, 0.0, 0.0, 1.0, 0.0, 0.0, 0.0, 0.0, 0.0, 1.0, 1.0, 1.0, 0.0, 1.0, 0.0, 1.0, 1.0, 1.0, 0.0, 0.0, 1.0, 0.0, 1.0, 0.0, 0.0, 0.0])
me_plane.update()
me_plane_001 = bpy.data.meshes.new('Plane.001')
me_plane_001.from_pydata([(-0.9808, -1.0, -1.204), (1.0, -1.0, 0.0), (-1.0, 1.314, -2.671e-08), (1.0, -0.9781, 8.647e-08), (-1.0, 1.314, -0.03381), (-0.9808, -1.0, -1.238), (1.0, -1.0, -0.03381), (1.0, -0.9781, -0.03381)], [], [(0, 2, 3, 1), (5, 6, 7, 4), (1, 3, 7, 6), (2, 0, 5, 4), (3, 2, 4, 7), (0, 1, 6, 5)])
_uv = me_plane_001.uv_layers.new(name='UVMap')
_uv.uv.foreach_set('vector', [0.0, 0.0, 0.0, 1.0, 1.0, 1.0, 1.0, 0.0, 0.0, 0.0, 1.0, 0.0, 1.0, 1.0, 0.0, 1.0, 1.0, 0.0, 1.0, 1.0, 1.0, 1.0, 1.0, 0.0, 0.0, 1.0, 0.0, 0.0, 0.0, 0.0, 0.0, 1.0, 1.0, 1.0, 0.0, 1.0, 0.0, 1.0, 1.0, 1.0, 0.0, 0.0, 1.0, 0.0, 1.0, 0.0, 0.0, 0.0])
me_plane_001.materials.append(mat_material_001)
me_plane_001.update()
me_cylinder = bpy.data.meshes.new('Cylinder')
me_cylinder.from_pydata([(0.004108, 0.2954, -0.3534), (-0.01679, -0.01851, 0.2941), (0.005543, 0.2952, -0.3534), (-0.01549, -0.01864, 0.2941), (0.006924, 0.2948, -0.3534), (-0.01424, -0.01902, 0.2941), (0.008196, 0.2941, -0.3534), (-0.01309, -0.01963, 0.2941), (0.00931, 0.2932, -0.3534), (-0.01208, -0.02046, 0.2941), (0.01023, 0.2921, -0.3534), (-0.01125, -0.02147, 0.2941), (0.01091, 0.2908, -0.3534), (-0.01064, -0.02263, 0.2941), (0.01132, 0.2894, -0.3534), (-0.01026, -0.02388, 0.2941), (0.01147, 0.288, -0.3534), (-0.01013, -0.02518, 0.2941), (0.01132, 0.2866, -0.3534), (-0.01026, -0.02648, 0.2941), (0.01091, 0.2852, -0.3534), (-0.01064, -0.02773, 0.2941), (0.01023, 0.2839, -0.3534), (-0.01125, -0.02888, 0.2941), (0.00931, 0.2828, -0.3534), (-0.01208, -0.02989, 0.2941), (0.008196, 0.2819, -0.3534), (-0.01309, -0.03072, 0.2941), (0.006924, 0.2812, -0.3534), (-0.01424, -0.03133, 0.2941), (0.005543, 0.2808, -0.3534), (-0.01549, -0.03171, 0.2941), (0.004108, 0.2807, -0.3534), (-0.01679, -0.03184, 0.2941), (0.002673, 0.2808, -0.3534), (-0.0181, -0.03171, 0.2941), (0.001293, 0.2812, -0.3534), (-0.01935, -0.03133, 0.2941), (2.074e-05, 0.2819, -0.3534), (-0.0205, -0.03072, 0.2941), (-0.001094, 0.2828, -0.3534), (-0.02151, -0.02989, 0.2941), (-0.002009, 0.2839, -0.3534), (-0.02234, -0.02888, 0.2941), (-0.002689, 0.2852, -0.3534), (-0.02295, -0.02773, 0.2941), (-0.003108, 0.2866, -0.3534), (-0.02333, -0.02648, 0.2941), (-0.003249, 0.288, -0.3534), (-0.02346, -0.02518, 0.2941), (-0.003108, 0.2894, -0.3534), (-0.02333, -0.02388, 0.2941), (-0.002689, 0.2908, -0.3534), (-0.02295, -0.02263, 0.2941), (-0.002009, 0.2921, -0.3534), (-0.02234, -0.02147, 0.2941), (-0.001094, 0.2932, -0.3534), (-0.02151, -0.02046, 0.2941), (2.074e-05, 0.2941, -0.3534), (-0.0205, -0.01963, 0.2941), (0.001293, 0.2948, -0.3534), (-0.01935, -0.01902, 0.2941), (0.002673, 0.2952, -0.3534), (-0.0181, -0.01864, 0.2941)], [], [(0, 1, 3, 2), (2, 3, 5, 4), (4, 5, 7, 6), (6, 7, 9, 8), (8, 9, 11, 10), (10, 11, 13, 12), (12, 13, 15, 14), (14, 15, 17, 16), (16, 17, 19, 18), (18, 19, 21, 20), (20, 21, 23, 22), (22, 23, 25, 24), (24, 25, 27, 26), (26, 27, 29, 28), (28, 29, 31, 30), (30, 31, 33, 32), (32, 33, 35, 34), (34, 35, 37, 36), (36, 37, 39, 38), (38, 39, 41, 40), (40, 41, 43, 42), (42, 43, 45, 44), (44, 45, 47, 46), (46, 47, 49, 48), (48, 49, 51, 50), (50, 51, 53, 52), (52, 53, 55, 54), (54, 55, 57, 56), (56, 57, 59, 58), (58, 59, 61, 60), (3, 1, 63, 61, 59, 57, 55, 53, 51, 49, 47, 45, 43, 41, 39, 37, 35, 33, 31, 29, 27, 25, 23, 21, 19, 17, 15, 13, 11, 9, 7, 5), (60, 61, 63, 62), (62, 63, 1, 0), (0, 2, 4, 6, 8, 10, 12, 14, 16, 18, 20, 22, 24, 26, 28, 30, 32, 34, 36, 38, 40, 42, 44, 46, 48, 50, 52, 54, 56, 58, 60, 62)])
_uv = me_cylinder.uv_layers.new(name='UVMap')
_uv.uv.foreach_set('vector', [1.0, 0.5, 1.0, 1.0, 0.9688, 1.0, 0.9688, 0.5, 0.9688, 0.5, 0.9688, 1.0, 0.9375, 1.0, 0.9375, 0.5, 0.9375, 0.5, 0.9375, 1.0, 0.9062, 1.0, 0.9062, 0.5, 0.9062, 0.5, 0.9062, 1.0, 0.875, 1.0, 0.875, 0.5, 0.875, 0.5, 0.875, 1.0, 0.8438, 1.0, 0.8438, 0.5, 0.8438, 0.5, 0.8438, 1.0, 0.8125, 1.0, 0.8125, 0.5, 0.8125, 0.5, 0.8125, 1.0, 0.7812, 1.0, 0.7812, 0.5, 0.7812, 0.5, 0.7812, 1.0, 0.75, 1.0, 0.75, 0.5, 0.75, 0.5, 0.75, 1.0, 0.7188, 1.0, 0.7188, 0.5, 0.7188, 0.5, 0.7188, 1.0, 0.6875, 1.0, 0.6875, 0.5, 0.6875, 0.5, 0.6875, 1.0, 0.6562, 1.0, 0.6562, 0.5, 0.6562, 0.5, 0.6562, 1.0, 0.625, 1.0, 0.625, 0.5, 0.625, 0.5, 0.625, 1.0, 0.5938, 1.0, 0.5938, 0.5, 0.5938, 0.5, 0.5938, 1.0, 0.5625, 1.0, 0.5625, 0.5, 0.5625, 0.5, 0.5625, 1.0, 0.5312, 1.0, 0.5312, 0.5, 0.5312, 0.5, 0.5312, 1.0, 0.5, 1.0, 0.5, 0.5, 0.5, 0.5, 0.5, 1.0, 0.4688, 1.0, 0.4688, 0.5, 0.4688, 0.5, 0.4688, 1.0, 0.4375, 1.0, 0.4375, 0.5, 0.4375, 0.5, 0.4375, 1.0, 0.4062, 1.0, 0.4062, 0.5, 0.4062, 0.5, 0.4062, 1.0, 0.375, 1.0, 0.375, 0.5, 0.375, 0.5, 0.375, 1.0, 0.3438, 1.0, 0.3438, 0.5, 0.3438, 0.5, 0.3438, 1.0, 0.3125, 1.0, 0.3125, 0.5, 0.3125, 0.5, 0.3125, 1.0, 0.2812, 1.0, 0.2812, 0.5, 0.2812, 0.5, 0.2812, 1.0, 0.25, 1.0, 0.25, 0.5, 0.25, 0.5, 0.25, 1.0, 0.2188, 1.0, 0.2188, 0.5, 0.2188, 0.5, 0.2188, 1.0, 0.1875, 1.0, 0.1875, 0.5, 0.1875, 0.5, 0.1875, 1.0, 0.1562, 1.0, 0.1562, 0.5, 0.1562, 0.5, 0.1562, 1.0, 0.125, 1.0, 0.125, 0.5, 0.125, 0.5, 0.125, 1.0, 0.09375, 1.0, 0.09375, 0.5, 0.09375, 0.5, 0.09375, 1.0, 0.0625, 1.0, 0.0625, 0.5, 0.2968, 0.4854, 0.25, 0.49, 0.2032, 0.4854, 0.1582, 0.4717, 0.1167, 0.4496, 0.08029, 0.4197, 0.05045, 0.3833, 0.02827, 0.3418, 0.01461, 0.2968, 0.01, 0.25, 0.01461, 0.2032, 0.02827, 0.1582, 0.05045, 0.1167, 0.08029, 0.08029, 0.1167, 0.05045, 0.1582, 0.02827, 0.2032, 0.01461, 0.25, 0.01, 0.2968, 0.01461, 0.3418, 0.02827, 0.3833, 0.05045, 0.4197, 0.08029, 0.4496, 0.1167, 0.4717, 0.1582, 0.4854, 0.2032, 0.49, 0.25, 0.4854, 0.2968, 0.4717, 0.3418, 0.4496, 0.3833, 0.4197, 0.4197, 0.3833, 0.4496, 0.3418, 0.4717, 0.0625, 0.5, 0.0625, 1.0, 0.03125, 1.0, 0.03125, 0.5, 0.03125, 0.5, 0.03125, 1.0, 0.0, 1.0, 0.0, 0.5, 0.75, 0.49, 0.7968, 0.4854, 0.8418, 0.4717, 0.8833, 0.4496, 0.9197, 0.4197, 0.9496, 0.3833, 0.9717, 0.3418, 0.9854, 0.2968, 0.99, 0.25, 0.9854, 0.2032, 0.9717, 0.1582, 0.9496, 0.1167, 0.9197, 0.08029, 0.8833, 0.05045, 0.8418, 0.02827, 0.7968, 0.01461, 0.75, 0.01, 0.7032, 0.01461, 0.6582, 0.02827, 0.6167, 0.05045, 0.5803, 0.08029, 0.5504, 0.1167, 0.5283, 0.1582, 0.5146, 0.2032, 0.51, 0.25, 0.5146, 0.2968, 0.5283, 0.3418, 0.5504, 0.3833, 0.5803, 0.4197, 0.6167, 0.4496, 0.6582, 0.4717, 0.7032, 0.4854])
me_cylinder.materials.append(mat_material_003)
me_cylinder.update()
me_cylinder_001 = bpy.data.meshes.new('Cylinder.001')
me_cylinder_001.from_pydata([(-2.102e-08, 0.004153, -0.275), (0.0005275, 0.004314, 0.2657), (0.0008102, 0.004073, -0.275), (0.001501, 0.004218, 0.2657), (0.001589, 0.003837, -0.275), (0.002438, 0.003934, 0.2657), (0.002307, 0.003453, -0.275), (0.003301, 0.003473, 0.2657), (0.002937, 0.002937, -0.275), (0.004058, 0.002852, 0.2657), (0.003453, 0.002307, -0.275), (0.004679, 0.002095, 0.2657), (0.003837, 0.001589, -0.275), (0.00514, 0.001232, 0.2657), (0.004073, 0.0008103, -0.275), (0.005424, 0.0002956, 0.2657), (0.004153, 3.361e-08, -0.275), (0.00552, -0.0006784, 0.2657), (0.004073, -0.0008102, -0.275), (0.005424, -0.001652, 0.2657), (0.003837, -0.001589, -0.275), (0.00514, -0.002589, 0.2657), (0.003453, -0.002307, -0.275), (0.004679, -0.003452, 0.2657), (0.002937, -0.002937, -0.275), (0.004058, -0.004209, 0.2657), (0.002307, -0.003453, -0.275), (0.003301, -0.004829, 0.2657), (0.001589, -0.003837, -0.275), (0.002438, -0.005291, 0.2657), (0.0008102, -0.004073, -0.275), (0.001501, -0.005575, 0.2657), (-2.131e-08, -0.004153, -0.275), (0.0005275, -0.005671, 0.2657), (-0.0008103, -0.004073, -0.275), (-0.0004465, -0.005575, 0.2657), (-0.001589, -0.003837, -0.275), (-0.001383, -0.005291, 0.2657), (-0.002307, -0.003453, -0.275), (-0.002246, -0.004829, 0.2657), (-0.002937, -0.002937, -0.275), (-0.003003, -0.004209, 0.2657), (-0.003453, -0.002307, -0.275), (-0.003624, -0.003452, 0.2657), (-0.003837, -0.001589, -0.275), (-0.004085, -0.002589, 0.2657), (-0.004073, -0.0008102, -0.275), (-0.004369, -0.001652, 0.2657), (-0.004153, 3.361e-08, -0.275), (-0.004465, -0.0006784, 0.2657), (-0.004073, 0.0008103, -0.275), (-0.004369, 0.0002956, 0.2657), (-0.003837, 0.001589, -0.275), (-0.004085, 0.001232, 0.2657), (-0.003453, 0.002307, -0.275), (-0.003624, 0.002095, 0.2657), (-0.002937, 0.002937, -0.275), (-0.003003, 0.002852, 0.2657), (-0.002307, 0.003453, -0.275), (-0.002246, 0.003473, 0.2657), (-0.001589, 0.003837, -0.275), (-0.001383, 0.003934, 0.2657), (-0.0008103, 0.004073, -0.275), (-0.0004465, 0.004218, 0.2657)], [], [(0, 1, 3, 2), (2, 3, 5, 4), (4, 5, 7, 6), (6, 7, 9, 8), (8, 9, 11, 10), (10, 11, 13, 12), (12, 13, 15, 14), (14, 15, 17, 16), (16, 17, 19, 18), (18, 19, 21, 20), (20, 21, 23, 22), (22, 23, 25, 24), (24, 25, 27, 26), (26, 27, 29, 28), (28, 29, 31, 30), (30, 31, 33, 32), (32, 33, 35, 34), (34, 35, 37, 36), (36, 37, 39, 38), (38, 39, 41, 40), (40, 41, 43, 42), (42, 43, 45, 44), (44, 45, 47, 46), (46, 47, 49, 48), (48, 49, 51, 50), (50, 51, 53, 52), (52, 53, 55, 54), (54, 55, 57, 56), (56, 57, 59, 58), (58, 59, 61, 60), (3, 1, 63, 61, 59, 57, 55, 53, 51, 49, 47, 45, 43, 41, 39, 37, 35, 33, 31, 29, 27, 25, 23, 21, 19, 17, 15, 13, 11, 9, 7, 5), (60, 61, 63, 62), (62, 63, 1, 0), (0, 2, 4, 6, 8, 10, 12, 14, 16, 18, 20, 22, 24, 26, 28, 30, 32, 34, 36, 38, 40, 42, 44, 46, 48, 50, 52, 54, 56, 58, 60, 62)])
_uv = me_cylinder_001.uv_layers.new(name='UVMap')
_uv.uv.foreach_set('vector', [1.0, 0.5, 1.0, 1.0, 0.9688, 1.0, 0.9688, 0.5, 0.9688, 0.5, 0.9688, 1.0, 0.9375, 1.0, 0.9375, 0.5, 0.9375, 0.5, 0.9375, 1.0, 0.9062, 1.0, 0.9062, 0.5, 0.9062, 0.5, 0.9062, 1.0, 0.875, 1.0, 0.875, 0.5, 0.875, 0.5, 0.875, 1.0, 0.8438, 1.0, 0.8438, 0.5, 0.8438, 0.5, 0.8438, 1.0, 0.8125, 1.0, 0.8125, 0.5, 0.8125, 0.5, 0.8125, 1.0, 0.7812, 1.0, 0.7812, 0.5, 0.7812, 0.5, 0.7812, 1.0, 0.75, 1.0, 0.75, 0.5, 0.75, 0.5, 0.75, 1.0, 0.7188, 1.0, 0.7188, 0.5, 0.7188, 0.5, 0.7188, 1.0, 0.6875, 1.0, 0.6875, 0.5, 0.6875, 0.5, 0.6875, 1.0, 0.6562, 1.0, 0.6562, 0.5, 0.6562, 0.5, 0.6562, 1.0, 0.625, 1.0, 0.625, 0.5, 0.625, 0.5, 0.625, 1.0, 0.5938, 1.0, 0.5938, 0.5, 0.5938, 0.5, 0.5938, 1.0, 0.5625, 1.0, 0.5625, 0.5, 0.5625, 0.5, 0.5625, 1.0, 0.5312, 1.0, 0.5312, 0.5, 0.5312, 0.5, 0.5312, 1.0, 0.5, 1.0, 0.5, 0.5, 0.5, 0.5, 0.5, 1.0, 0.4688, 1.0, 0.4688, 0.5, 0.4688, 0.5, 0.4688, 1.0, 0.4375, 1.0, 0.4375, 0.5, 0.4375, 0.5, 0.4375, 1.0, 0.4062, 1.0, 0.4062, 0.5, 0.4062, 0.5, 0.4062, 1.0, 0.375, 1.0, 0.375, 0.5, 0.375, 0.5, 0.375, 1.0, 0.3438, 1.0, 0.3438, 0.5, 0.3438, 0.5, 0.3438, 1.0, 0.3125, 1.0, 0.3125, 0.5, 0.3125, 0.5, 0.3125, 1.0, 0.2812, 1.0, 0.2812, 0.5, 0.2812, 0.5, 0.2812, 1.0, 0.25, 1.0, 0.25, 0.5, 0.25, 0.5, 0.25, 1.0, 0.2188, 1.0, 0.2188, 0.5, 0.2188, 0.5, 0.2188, 1.0, 0.1875, 1.0, 0.1875, 0.5, 0.1875, 0.5, 0.1875, 1.0, 0.1562, 1.0, 0.1562, 0.5, 0.1562, 0.5, 0.1562, 1.0, 0.125, 1.0, 0.125, 0.5, 0.125, 0.5, 0.125, 1.0, 0.09375, 1.0, 0.09375, 0.5, 0.09375, 0.5, 0.09375, 1.0, 0.0625, 1.0, 0.0625, 0.5, 0.2968, 0.4854, 0.25, 0.49, 0.2032, 0.4854, 0.1582, 0.4717, 0.1167, 0.4496, 0.08029, 0.4197, 0.05045, 0.3833, 0.02827, 0.3418, 0.01461, 0.2968, 0.01, 0.25, 0.01461, 0.2032, 0.02827, 0.1582, 0.05045, 0.1167, 0.08029, 0.08029, 0.1167, 0.05045, 0.1582, 0.02827, 0.2032, 0.01461, 0.25, 0.01, 0.2968, 0.01461, 0.3418, 0.02827, 0.3833, 0.05045, 0.4197, 0.08029, 0.4496, 0.1167, 0.4717, 0.1582, 0.4854, 0.2032, 0.49, 0.25, 0.4854, 0.2968, 0.4717, 0.3418, 0.4496, 0.3833, 0.4197, 0.4197, 0.3833, 0.4496, 0.3418, 0.4717, 0.0625, 0.5, 0.0625, 1.0, 0.03125, 1.0, 0.03125, 0.5, 0.03125, 0.5, 0.03125, 1.0, 0.0, 1.0, 0.0, 0.5, 0.75, 0.49, 0.7968, 0.4854, 0.8418, 0.4717, 0.8833, 0.4496, 0.9197, 0.4197, 0.9496, 0.3833, 0.9717, 0.3418, 0.9854, 0.2968, 0.99, 0.25, 0.9854, 0.2032, 0.9717, 0.1582, 0.9496, 0.1167, 0.9197, 0.08029, 0.8833, 0.05045, 0.8418, 0.02827, 0.7968, 0.01461, 0.75, 0.01, 0.7032, 0.01461, 0.6582, 0.02827, 0.6167, 0.05045, 0.5803, 0.08029, 0.5504, 0.1167, 0.5283, 0.1582, 0.5146, 0.2032, 0.51, 0.25, 0.5146, 0.2968, 0.5283, 0.3418, 0.5504, 0.3833, 0.5803, 0.4197, 0.6167, 0.4496, 0.6582, 0.4717, 0.7032, 0.4854])
me_cylinder_001.materials.append(mat_material_003)
me_cylinder_001.update()
me_cylinder_002 = bpy.data.meshes.new('Cylinder.002')
me_cylinder_002.from_pydata([(0.1751, 0.1508, -0.05982), (0.0, 0.01, 0.275), (0.177, 0.1506, -0.05982), (0.001951, 0.009808, 0.275), (0.1789, 0.1501, -0.05982), (0.003827, 0.009239, 0.275), (0.1806, 0.1492, -0.05982), (0.005556, 0.008315, 0.275), (0.1821, 0.1479, -0.05982), (0.007071, 0.007071, 0.275), (0.1834, 0.1464, -0.05982), (0.008315, 0.005556, 0.275), (0.1843, 0.1447, -0.05982), (0.009239, 0.003827, 0.275), (0.1849, 0.1428, -0.05982), (0.009808, 0.001951, 0.275), (0.1851, 0.1408, -0.05982), (0.01, 0.0, 0.275), (0.1849, 0.1389, -0.05982), (0.009808, -0.001951, 0.275), (0.1843, 0.137, -0.05982), (0.009239, -0.003827, 0.275), (0.1834, 0.1353, -0.05982), (0.008315, -0.005556, 0.275), (0.1821, 0.1338, -0.05982), (0.007071, -0.007071, 0.275), (0.1806, 0.1325, -0.05982), (0.005556, -0.008315, 0.275), (0.1789, 0.1316, -0.05982), (0.003827, -0.009239, 0.275), (0.177, 0.131, -0.05982), (0.001951, -0.009808, 0.275), (0.1751, 0.1308, -0.05982), (0.0, -0.01, 0.275), (0.1731, 0.131, -0.05982), (-0.001951, -0.009808, 0.275), (0.1712, 0.1316, -0.05982), (-0.003827, -0.009239, 0.275), (0.1695, 0.1325, -0.05982), (-0.005556, -0.008315, 0.275), (0.168, 0.1338, -0.05982), (-0.007071, -0.007071, 0.275), (0.1668, 0.1353, -0.05982), (-0.008315, -0.005556, 0.275), (0.1658, 0.137, -0.05982), (-0.009239, -0.003827, 0.275), (0.1653, 0.1389, -0.05982), (-0.009808, -0.001951, 0.275), (0.1651, 0.1408, -0.05982), (-0.01, 0.0, 0.275), (0.1653, 0.1428, -0.05982), (-0.009808, 0.001951, 0.275), (0.1658, 0.1447, -0.05982), (-0.009239, 0.003827, 0.275), (0.1668, 0.1464, -0.05982), (-0.008315, 0.005556, 0.275), (0.168, 0.1479, -0.05982), (-0.007071, 0.007071, 0.275), (0.1695, 0.1492, -0.05982), (-0.005556, 0.008315, 0.275), (0.1712, 0.1501, -0.05982), (-0.003827, 0.009239, 0.275), (0.1731, 0.1506, -0.05982), (-0.001951, 0.009808, 0.275)], [], [(0, 1, 3, 2), (2, 3, 5, 4), (4, 5, 7, 6), (6, 7, 9, 8), (8, 9, 11, 10), (10, 11, 13, 12), (12, 13, 15, 14), (14, 15, 17, 16), (16, 17, 19, 18), (18, 19, 21, 20), (20, 21, 23, 22), (22, 23, 25, 24), (24, 25, 27, 26), (26, 27, 29, 28), (28, 29, 31, 30), (30, 31, 33, 32), (32, 33, 35, 34), (34, 35, 37, 36), (36, 37, 39, 38), (38, 39, 41, 40), (40, 41, 43, 42), (42, 43, 45, 44), (44, 45, 47, 46), (46, 47, 49, 48), (48, 49, 51, 50), (50, 51, 53, 52), (52, 53, 55, 54), (54, 55, 57, 56), (56, 57, 59, 58), (58, 59, 61, 60), (3, 1, 63, 61, 59, 57, 55, 53, 51, 49, 47, 45, 43, 41, 39, 37, 35, 33, 31, 29, 27, 25, 23, 21, 19, 17, 15, 13, 11, 9, 7, 5), (60, 61, 63, 62), (62, 63, 1, 0), (0, 2, 4, 6, 8, 10, 12, 14, 16, 18, 20, 22, 24, 26, 28, 30, 32, 34, 36, 38, 40, 42, 44, 46, 48, 50, 52, 54, 56, 58, 60, 62)])
_uv = me_cylinder_002.uv_layers.new(name='UVMap')
_uv.uv.foreach_set('vector', [1.0, 0.5, 1.0, 1.0, 0.9688, 1.0, 0.9688, 0.5, 0.9688, 0.5, 0.9688, 1.0, 0.9375, 1.0, 0.9375, 0.5, 0.9375, 0.5, 0.9375, 1.0, 0.9062, 1.0, 0.9062, 0.5, 0.9062, 0.5, 0.9062, 1.0, 0.875, 1.0, 0.875, 0.5, 0.875, 0.5, 0.875, 1.0, 0.8438, 1.0, 0.8438, 0.5, 0.8438, 0.5, 0.8438, 1.0, 0.8125, 1.0, 0.8125, 0.5, 0.8125, 0.5, 0.8125, 1.0, 0.7812, 1.0, 0.7812, 0.5, 0.7812, 0.5, 0.7812, 1.0, 0.75, 1.0, 0.75, 0.5, 0.75, 0.5, 0.75, 1.0, 0.7188, 1.0, 0.7188, 0.5, 0.7188, 0.5, 0.7188, 1.0, 0.6875, 1.0, 0.6875, 0.5, 0.6875, 0.5, 0.6875, 1.0, 0.6562, 1.0, 0.6562, 0.5, 0.6562, 0.5, 0.6562, 1.0, 0.625, 1.0, 0.625, 0.5, 0.625, 0.5, 0.625, 1.0, 0.5938, 1.0, 0.5938, 0.5, 0.5938, 0.5, 0.5938, 1.0, 0.5625, 1.0, 0.5625, 0.5, 0.5625, 0.5, 0.5625, 1.0, 0.5312, 1.0, 0.5312, 0.5, 0.5312, 0.5, 0.5312, 1.0, 0.5, 1.0, 0.5, 0.5, 0.5, 0.5, 0.5, 1.0, 0.4688, 1.0, 0.4688, 0.5, 0.4688, 0.5, 0.4688, 1.0, 0.4375, 1.0, 0.4375, 0.5, 0.4375, 0.5, 0.4375, 1.0, 0.4062, 1.0, 0.4062, 0.5, 0.4062, 0.5, 0.4062, 1.0, 0.375, 1.0, 0.375, 0.5, 0.375, 0.5, 0.375, 1.0, 0.3438, 1.0, 0.3438, 0.5, 0.3438, 0.5, 0.3438, 1.0, 0.3125, 1.0, 0.3125, 0.5, 0.3125, 0.5, 0.3125, 1.0, 0.2812, 1.0, 0.2812, 0.5, 0.2812, 0.5, 0.2812, 1.0, 0.25, 1.0, 0.25, 0.5, 0.25, 0.5, 0.25, 1.0, 0.2188, 1.0, 0.2188, 0.5, 0.2188, 0.5, 0.2188, 1.0, 0.1875, 1.0, 0.1875, 0.5, 0.1875, 0.5, 0.1875, 1.0, 0.1562, 1.0, 0.1562, 0.5, 0.1562, 0.5, 0.1562, 1.0, 0.125, 1.0, 0.125, 0.5, 0.125, 0.5, 0.125, 1.0, 0.09375, 1.0, 0.09375, 0.5, 0.09375, 0.5, 0.09375, 1.0, 0.0625, 1.0, 0.0625, 0.5, 0.2968, 0.4854, 0.25, 0.49, 0.2032, 0.4854, 0.1582, 0.4717, 0.1167, 0.4496, 0.08029, 0.4197, 0.05045, 0.3833, 0.02827, 0.3418, 0.01461, 0.2968, 0.01, 0.25, 0.01461, 0.2032, 0.02827, 0.1582, 0.05045, 0.1167, 0.08029, 0.08029, 0.1167, 0.05045, 0.1582, 0.02827, 0.2032, 0.01461, 0.25, 0.01, 0.2968, 0.01461, 0.3418, 0.02827, 0.3833, 0.05045, 0.4197, 0.08029, 0.4496, 0.1167, 0.4717, 0.1582, 0.4854, 0.2032, 0.49, 0.25, 0.4854, 0.2968, 0.4717, 0.3418, 0.4496, 0.3833, 0.4197, 0.4197, 0.3833, 0.4496, 0.3418, 0.4717, 0.0625, 0.5, 0.0625, 1.0, 0.03125, 1.0, 0.03125, 0.5, 0.03125, 0.5, 0.03125, 1.0, 0.0, 1.0, 0.0, 0.5, 0.75, 0.49, 0.7968, 0.4854, 0.8418, 0.4717, 0.8833, 0.4496, 0.9197, 0.4197, 0.9496, 0.3833, 0.9717, 0.3418, 0.9854, 0.2968, 0.99, 0.25, 0.9854, 0.2032, 0.9717, 0.1582, 0.9496, 0.1167, 0.9197, 0.08029, 0.8833, 0.05045, 0.8418, 0.02827, 0.7968, 0.01461, 0.75, 0.01, 0.7032, 0.01461, 0.6582, 0.02827, 0.6167, 0.05045, 0.5803, 0.08029, 0.5504, 0.1167, 0.5283, 0.1582, 0.5146, 0.2032, 0.51, 0.25, 0.5146, 0.2968, 0.5283, 0.3418, 0.5504, 0.3833, 0.5803, 0.4197, 0.6167, 0.4496, 0.6582, 0.4717, 0.7032, 0.4854])
me_cylinder_002.materials.append(mat_material_003)
me_cylinder_002.update()

# ---- objects
ob_cube = bpy.data.objects.new('Cube', me_cube)
ob_circle = bpy.data.objects.new('Circle', me_circle)
ob_plane = bpy.data.objects.new('Plane', me_plane)
ob_plane_001 = bpy.data.objects.new('Plane.001', me_plane_001)
ob_cylinder = bpy.data.objects.new('Cylinder', me_cylinder)
ob_cylinder_001 = bpy.data.objects.new('Cylinder.001', me_cylinder_001)
ob_cylinder_002 = bpy.data.objects.new('Cylinder.002', me_cylinder_002)

# ---- transforms, parenting, visibility, modifiers, constraints
ob_cube.location = (0.0, 0.0, 0.0)
ob_cube.scale = (0.7328, 1.23, 0.5261)
ob_cube.lock_rotations_4d = False
ob_cube.empty_display_type = 'ARROWS'
ob_cube.lineart.crease_threshold = 0.0
_m = ob_cube.modifiers.new('Solidify', 'SOLIDIFY')
_m.thickness = 0.05
_m.offset = -0.1642
ob_circle.location = (-0.2324, -0.1628, -1.029)
ob_circle.scale = (0.4138, 0.4138, 0.9228)
ob_plane.location = (0.804, 0.0, 1.188)
ob_plane.rotation_euler = (1.571, 2.22e-16, 2.22e-16)
ob_plane.scale = (1.0, 1.36, 1.0)
ob_plane_001.location = (-0.8077, 0.0, 1.33)
ob_plane_001.rotation_euler = (1.571, 2.22e-16, -3.126)
ob_plane_001.scale = (0.5967, 1.174, 0.6039)
ob_cylinder.location = (-1.579, 0.0, -0.05539)
ob_cylinder.rotation_euler = (4.46e-08, 0.7216, 1.182e-07)
ob_cylinder_001.location = (0.1369, -0.871, -0.01248)
ob_cylinder_001.rotation_euler = (-0.9974, -0.6865, 0.7761)
ob_cylinder_001.scale = (1.625, 1.625, 1.625)
ob_cylinder_002.location = (1.845, -0.876, -0.2947)
ob_cylinder_002.rotation_euler = (2.838e-08, -0.5995, -0.8586)
ob_cylinder_002.scale = (0.4092, 1.0, 0.5777)

# ---- collection membership
col_collection.objects.link(ob_cube)
col_collection.objects.link(ob_circle)
col_collection.objects.link(ob_plane)
col_collection.objects.link(ob_plane_001)
col_collection.objects.link(ob_cylinder)
col_collection.objects.link(ob_cylinder_001)
col_collection.objects.link(ob_cylinder_002)

# ---- scene / render settings (as saved in the file)
scene.frame_start = 1; scene.frame_end = 250; scene.frame_set(0)
scene.render.engine = 'BLENDER_EEVEE_NEXT'
scene.cycles.sampling_pattern = 'TABULATED_SOBOL'
scene.view_settings.view_transform = 'Filmic'
bpy.context.view_layer.update()

# ---- added for rendering (the .blend has no active camera and no usable light): camera, sun
cam_auto = bpy.data.cameras.new('AutoCamera')
cam_auto.lens = 50.0
cam_auto.sensor_width = 36.0
cam_auto.clip_end = 1000.0
ob_auto_camera = bpy.data.objects.new('AutoCamera', cam_auto)
scene.collection.objects.link(ob_auto_camera)
ob_auto_camera.location = (5.77677, -6.87124, 5.99629)
ob_auto_camera.rotation_euler = (1.09748, -7.21219e-08, 0.694738)
scene.camera = ob_auto_camera
light_auto_sun = bpy.data.lights.new('AutoSun', 'SUN')
light_auto_sun.energy = 3.0
light_auto_sun.angle = 0.0523599
ob_auto_sun = bpy.data.objects.new('AutoSun', light_auto_sun)
scene.collection.objects.link(ob_auto_sun)
ob_auto_sun.rotation_euler = (0.872665, 0.174533, 0.523599)
bpy.context.view_layer.update()
